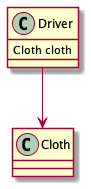

The diagram above was rendered by PlantUML. Its source (embedded in the PNG):
@startuml
class Driver {
    Cloth cloth
}
Driver --> Cloth
@enduml